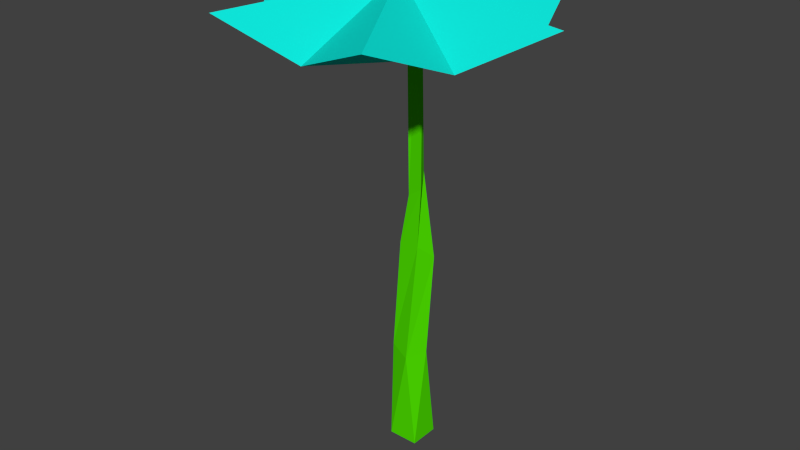 # Source: flower6.blend  (saved by Blender 2.76.0; exported with 4.5.12 LTS)
import bpy
from mathutils import Matrix  # noqa: F401  (used for matrix-valued properties, if any)

bpy.ops.wm.read_factory_settings(use_empty=True)
scene = bpy.context.scene
scene.name = 'Scene'

# ---- collections
col_collection_1 = bpy.data.collections.new('Collection 1'); scene.collection.children.link(col_collection_1)

# ---- materials (node trees are filled in below, after node groups)
mat_stalk = bpy.data.materials.new('stalk')
mat_stalk.alpha_threshold = 0.0
mat_stalk.use_transparent_shadow = False
mat_stalk.diffuse_color = (0.08374, 0.8, 0.0, 1.0)
mat_stalk.roughness = 0.5
mat_flower6 = bpy.data.materials.new('Flower6')
mat_flower6.alpha_threshold = 0.0
mat_flower6.use_transparent_shadow = False
mat_flower6.diffuse_color = (0.004799, 0.8, 0.7108, 1.0)
mat_flower6.roughness = 0.5

# ---- material node trees

# ---- world
world_world = bpy.data.worlds.new('World'); scene.world = world_world
world_world.color = (0.05088, 0.05088, 0.05088)
world_world.use_sun_shadow = False
world_world.sun_shadow_jitter_overblur = 0.0
world_world.cycles.sampling_method = 'MANUAL'
world_world.cycles.sample_map_resolution = 256

# ---- meshes
me_cube_001 = bpy.data.meshes.new('Cube.001')
me_cube_001.from_pydata([(-0.01633, -0.008443, -0.1319), (-0.008485, -0.0006, 0.1811), (-0.01633, 0.0141, -0.1319), (-0.008485, 0.006256, 0.1811), (0.006214, -0.008443, -0.1319), (-0.001629, -0.0006, 0.1811), (0.006214, 0.0141, -0.1319), (-0.001629, 0.006256, 0.1811), (-0.0126, -0.002282, 0.02897), (-0.008531, 0.01094, 0.01755), (0.008935, 0.007938, 0.0203), (0.004864, -0.00528, 0.03172), (-0.008551, 0.008034, -0.05131), (0.007885, 0.002006, -0.05462), (0.00166, -0.01345, -0.05593), (-0.01478, -0.007422, -0.05262), (-0.006532, -0.0007667, 0.06616), (-0.01118, 0.007916, 0.07594), (0.000797, 0.005945, 0.08355), (0.005449, -0.002738, 0.07377), (-0.01305, -0.002275, 0.2154), (-0.01305, -0.09123, 0.1791), (0.04665, -0.1057, 0.2027), (0.06399, -0.04675, 0.1791), (0.1063, -0.002275, 0.2027), (0.06399, 0.0422, 0.1791), (0.04665, 0.1011, 0.2027), (-0.004728, -0.002275, 0.161), (-0.01305, 0.08668, 0.1791), (-0.07274, 0.1011, 0.2027), (-0.09009, 0.0422, 0.1791), (-0.1324, -0.002275, 0.2027), (-0.09009, -0.04675, 0.1791), (-0.07274, -0.1057, 0.2027)], [], [(15, 12, 2, 0), (12, 13, 6, 2), (13, 14, 4, 6), (14, 15, 0, 4), (0, 2, 6, 4), (5, 7, 3, 1), (19, 16, 8, 11), (18, 19, 11, 10), (17, 18, 10, 9), (16, 17, 9, 8), (11, 8, 15, 14), (10, 11, 14, 13), (9, 10, 13, 12), (8, 9, 12, 15), (1, 3, 17, 16), (3, 7, 18, 17), (7, 5, 19, 18), (5, 1, 16, 19), (20, 21, 22), (20, 22, 23), (20, 23, 24), (20, 24, 25), (20, 25, 26), (20, 26, 28), (20, 28, 29), (20, 29, 30), (20, 30, 31), (20, 31, 32), (20, 32, 33), (20, 33, 21), (21, 27, 22), (22, 27, 23), (23, 27, 24), (24, 27, 25), (25, 27, 26), (26, 27, 28), (28, 27, 29), (29, 27, 30), (30, 27, 31), (31, 27, 32), (32, 27, 33), (33, 27, 21)])
me_cube_001.polygons.foreach_set('material_index', [0, 0, 0, 0, 0, 0, 0, 0, 0, 0, 0, 0, 0, 0, 0, 0, 0, 0, 1, 1, 1, 1, 1, 1, 1, 1, 1, 1, 1, 1, 1, 1, 1, 1, 1, 1, 1, 1, 1, 1, 1, 1])
me_cube_001.materials.append(mat_stalk)
me_cube_001.materials.append(mat_flower6)
me_cube_001.use_remesh_preserve_volume = False
me_cube_001.use_remesh_preserve_attributes = False
me_cube_001.use_mirror_vertex_groups = False
me_cube_001.update()

# ---- objects
ob_cube = bpy.data.objects.new('Cube', me_cube_001)

# ---- transforms, parenting, visibility, modifiers, constraints
ob_cube.location = (0.0, 0.0, -0.02136)
ob_cube.scale = (1.565, 1.565, 1.565)
ob_cube.lineart.crease_threshold = 0.0

# ---- collection membership
col_collection_1.objects.link(ob_cube)

# ---- scene / render settings (as saved in the file)
scene.frame_start = 1; scene.frame_end = 250; scene.frame_set(1)
scene.render.engine = 'BLENDER_EEVEE_NEXT'
scene.render.resolution_percentage = 50
scene.render.dither_intensity = 0.0
scene.cycles.use_denoising = False
scene.cycles.samples = 10
scene.cycles.sampling_pattern = 'TABULATED_SOBOL'
scene.cycles.light_sampling_threshold = 0.0
scene.cycles.use_adaptive_sampling = False
scene.cycles.use_light_tree = False
scene.cycles.blur_glossy = 0.0
scene.cycles.pixel_filter_type = 'GAUSSIAN'
scene.cycles.sample_clamp_indirect = 0.0
scene.view_settings.view_transform = 'Standard'
bpy.context.view_layer.update()

# ---- added for rendering (the .blend has no active camera and no usable light): camera, sun
cam_auto = bpy.data.cameras.new('AutoCamera')
cam_auto.lens = 50.0
cam_auto.sensor_width = 36.0
cam_auto.clip_end = 1000.0
ob_auto_camera = bpy.data.objects.new('AutoCamera', cam_auto)
scene.collection.objects.link(ob_auto_camera)
ob_auto_camera.location = (0.659084, -0.818958, 0.58754)
ob_auto_camera.rotation_euler = (1.09748, -7.21219e-08, 0.694738)
scene.camera = ob_auto_camera
light_auto_sun = bpy.data.lights.new('AutoSun', 'SUN')
light_auto_sun.energy = 3.0
light_auto_sun.angle = 0.0523599
ob_auto_sun = bpy.data.objects.new('AutoSun', light_auto_sun)
scene.collection.objects.link(ob_auto_sun)
ob_auto_sun.rotation_euler = (0.872665, 0.174533, 0.523599)
bpy.context.view_layer.update()
